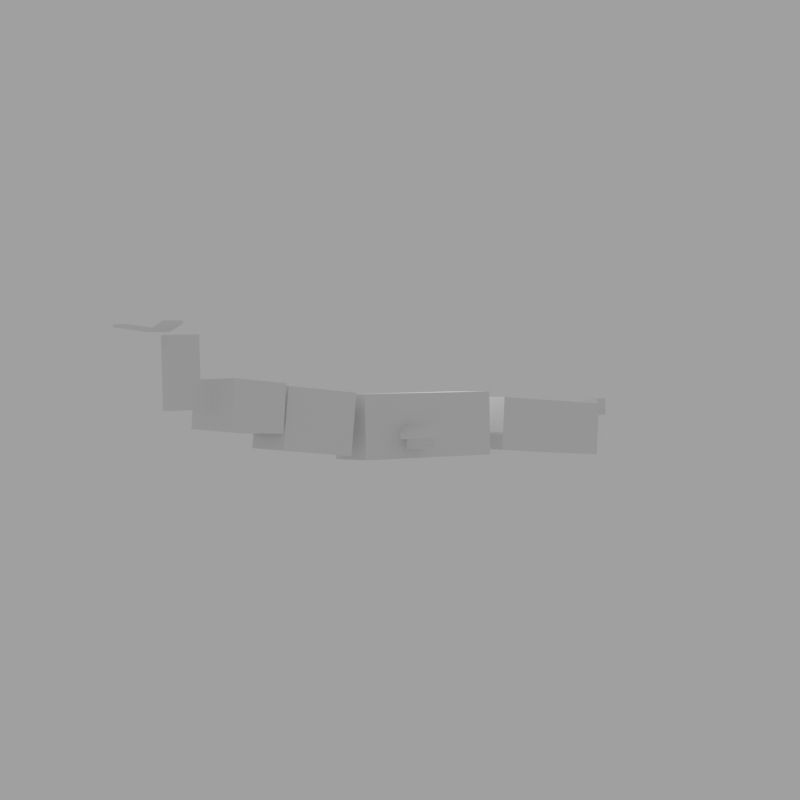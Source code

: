 # Source: motor2depth_bg.blend  (saved by Blender 3.2.14; exported with 4.5.12 LTS)
import bpy
from mathutils import Matrix  # noqa: F401  (used for matrix-valued properties, if any)

bpy.ops.wm.read_factory_settings(use_empty=True)
scene = bpy.context.scene
scene.name = 'Scene'

# ---- collections
col_collection = bpy.data.collections.new('Collection'); scene.collection.children.link(col_collection)

# ---- world
world_world = bpy.data.worlds.new('World'); scene.world = world_world
world_world.use_nodes = True; world_world.node_tree.nodes.clear()
_N = world_world.node_tree.nodes; _L = world_world.node_tree.links
n0 = _N.new('ShaderNodeOutputWorld'); n0.name = 'World Output'; n0.location = (300, 300)
n1 = _N.new('ShaderNodeBackground'); n1.name = 'Background'; n1.location = (10, 300)
n1.inputs[0].default_value = (0.3465, 0.3465, 0.3465, 1.0)
_L.new(n1.outputs[0], n0.inputs[0])
n0.is_active_output = True
world_world.color = (0.05088, 0.05088, 0.05088)
world_world.use_sun_shadow = False
world_world.sun_shadow_jitter_overblur = 0.0

# ---- cameras
cam_camera = bpy.data.cameras.new('Camera')
cam_camera.sensor_fit = 'HORIZONTAL'
cam_camera.lens = 90.49
cam_camera.lens_unit = 'FOV'

# ---- lights
light_light = bpy.data.lights.new('Light', 'POINT')
light_light.transmission_factor = 0.0
light_light.energy = 1000.0
light_light.shadow_soft_size = 0.1
light_light.shadow_maximum_resolution = 0.006
light_light.use_absolute_resolution = True

# ---- meshes
me_model_001 = bpy.data.meshes.new('model.001')
me_model_001.from_pydata([(16.81, -4.009, -1.679), (8.063, 0.228, -1.681), (17.01, -0.2546, -1.673), (7.86, -3.526, -1.687), (17.01, -0.2596, 1.604), (7.857, -3.531, 1.59), (16.81, -4.014, 1.598), (8.06, 0.223, 1.596), (-5.712, -2.17, -9.581), (-6.185, -1.282, -16.08), (-4.275, -2.167, -10.03), (-7.608, -0.9411, -15.58), (-7.622, -1.285, -15.63), (-6.171, -0.9379, -16.04), (-5.699, -1.826, -9.535), (-4.261, -1.823, -9.989), (-5.367, -3.688, -2.079), (-10.46, 1.036, -1.935), (-5.014, 0.5874, -1.969), (-10.82, -3.239, -2.045), (-5.351, -3.788, 1.782), (-10.8, -3.339, 1.816), (-10.45, 0.9356, 1.926), (-4.998, 0.4866, 1.892), (-1.471, -2.138, 5.664), (-3.818, -2.171, 5.26), (-2.094, -1.744, 9.255), (-4.441, -1.777, 8.851), (-2.096, -2.166, 9.301), (-1.473, -2.56, 5.71), (-3.819, -2.593, 5.306), (-4.443, -2.199, 8.897), (-0.06368, -1.706, 4.765), (-0.0437, -1.782, 1.767), (-1.352, -1.71, 4.716), (0.0512, -1.782, 1.767), (0.05263, -2.223, 1.766), (-1.24, -1.785, 1.769), (-0.06261, -2.18, 4.777), (-1.238, -2.219, 1.769), (-1.351, -2.184, 4.728), (0.05274, -2.256, 1.766), (-1.238, -2.259, 1.769), (-18.56, 4.552, 0.4411), (-20.6, 4.962, 3.243), (-19.36, 4.979, 3.557), (-20.6, 4.756, 3.27), (-19.37, 4.773, 3.584), (-18.57, 4.346, 0.4682), (-19.8, 4.535, 0.127), (-19.8, 4.33, 0.1541), (0.7278, -2.535, -2.368), (-1.18, -2.336, -5.621), (-1.088, -2.53, -2.317), (0.6352, -2.341, -5.672), (-1.184, -3.119, -5.667), (-1.091, -3.313, -2.363), (0.6318, -3.124, -5.718), (0.7244, -3.318, -2.414), (6.639, -3.852, 1.751), (-4.221, 0.3826, 1.777), (-4.121, -4.092, 1.773), (-4.129, -4.089, -1.813), (6.54, 0.623, 1.755), (6.632, -3.849, -1.835), (6.532, 0.6258, -1.831), (-1.222, -2.204, -1.817), (-1.222, -2.251, -1.817), (-1.224, -1.787, -1.817), (-0.04915, -2.246, -1.82), (0.03852, -2.246, -1.82), (0.06343, -2.206, -1.82), (0.06358, -2.235, -1.82), (0.06126, -1.782, -1.82), (-4.229, 0.3855, -1.809), (-0.0564, -1.782, -1.819), (0.06363, -2.246, -1.82), (17.69, -1.125, 0.6824), (17.64, 0.101, -0.7743), (17.7, -1.121, -0.7775), (18.5, -1.09, 0.6845), (18.45, 0.1319, 0.6877), (17.64, 0.097, 0.6856), (18.5, -1.086, -0.7754), (18.45, 0.1358, -0.7722), (0.6083, -3.148, 5.696), (-1.206, -3.139, 5.642), (0.706, -3.347, 2.387), (-1.109, -3.338, 2.333), (-1.103, -2.557, 2.286), (0.7113, -2.566, 2.34), (0.6137, -2.366, 5.649), (-1.201, -2.357, 5.595), (-16.28, 4.258, 0.2932), (-18.5, -0.7141, 0.2502), (-16.1, -0.6245, 0.2274), (-18.68, 4.169, 0.316), (-16.1, -0.6144, -0.543), (-16.28, 4.268, -0.4772), (-18.5, -0.704, -0.5202), (-18.69, 4.179, -0.4544), (-1.47, -2.544, -5.73), (-4.445, -2.178, -8.884), (-2.107, -2.154, -9.299), (-2.103, -1.73, -9.253), (-3.804, -2.144, -5.27), (-3.808, -2.568, -5.315), (-1.466, -2.12, -5.685), (-4.441, -1.754, -8.838), (-0.0524, -2.168, -4.757), (-1.336, -2.175, -4.707), (-0.0543, -1.704, -4.745), (-1.338, -1.711, -4.694), (-14.86, 1.366, -2.735), (-14.93, 1.408, 2.483), (-10.94, 1.052, -2.679), (-11.21, -2.252, -2.656), (-15.13, -1.938, -2.712), (-15.2, -1.896, 2.505), (-11.28, -2.21, 2.561), (-11.02, 1.094, 2.538), (-18.63, 4.375, -0.4689), (-20.61, 4.726, -3.362), (-19.35, 4.754, -3.641), (-19.9, 4.551, -0.1649), (-19.9, 4.347, -0.1891), (-18.63, 4.579, -0.4447), (-20.61, 4.93, -3.337), (-19.34, 4.958, -3.617), (-4.264, -1.839, 10.04), (-7.648, -1.001, 15.61), (-6.225, -0.992, 16.08), (-4.276, -2.179, 10.08), (-6.237, -1.332, 16.12), (-5.699, -2.188, 9.621), (-5.687, -1.849, 9.577), (-7.66, -1.341, 15.66)], [], [(0, 1, 2), (0, 3, 1), (4, 5, 6), (3, 7, 1), (7, 3, 5), (5, 0, 6), (0, 5, 3), (7, 5, 4), (2, 7, 4), (7, 2, 1), (4, 0, 2), (0, 4, 6), (8, 9, 10), (11, 12, 8), (13, 11, 14), (8, 12, 9), (10, 13, 15), (10, 9, 13), (13, 12, 11), (9, 12, 13), (14, 11, 8), (15, 13, 14), (14, 8, 15), (15, 8, 10), (16, 17, 18), (19, 20, 21), (20, 19, 16), (18, 22, 23), (16, 19, 17), (22, 20, 23), (20, 22, 21), (18, 17, 22), (19, 22, 17), (22, 19, 21), (20, 16, 23), (23, 16, 18), (24, 25, 26), (26, 27, 28), (29, 30, 24), (25, 27, 26), (29, 31, 30), (24, 26, 29), (25, 31, 27), (27, 31, 28), (28, 31, 29), (26, 28, 29), (30, 31, 25), (24, 30, 25), (32, 33, 34), (33, 32, 35), (35, 32, 36), (37, 34, 33), (32, 34, 38), (39, 34, 37), (38, 34, 40), (38, 36, 32), (36, 38, 41), (39, 40, 34), (40, 39, 42), (42, 38, 40), (38, 42, 41), (43, 44, 45), (45, 46, 47), (45, 47, 48), (49, 44, 43), (49, 46, 44), (44, 46, 45), (47, 46, 48), (48, 49, 43), (49, 48, 50), (50, 46, 49), (48, 46, 50), (43, 45, 48), (51, 52, 53), (52, 51, 54), (52, 55, 56), (57, 52, 54), (52, 57, 55), (51, 57, 54), (55, 58, 56), (58, 55, 57), (53, 52, 56), (53, 58, 51), (58, 53, 56), (58, 57, 51), (59, 36, 41), (59, 35, 36), (37, 60, 61), (33, 60, 37), (35, 60, 33), (60, 35, 59), (61, 41, 42), (41, 61, 59), (39, 61, 42), (61, 39, 37), (61, 60, 62), (63, 64, 65), (64, 63, 59), (63, 60, 59), (65, 60, 63), (62, 66, 67), (66, 62, 68), (69, 62, 67), (62, 69, 70), (71, 65, 72), (73, 65, 71), (74, 73, 75), (74, 75, 68), (73, 74, 65), (74, 68, 62), (72, 64, 76), (62, 76, 64), (76, 62, 70), (64, 72, 65), (62, 59, 61), (59, 62, 64), (60, 74, 62), (65, 74, 60), (77, 78, 79), (80, 77, 79), (81, 77, 80), (77, 82, 78), (79, 78, 83), (84, 78, 81), (78, 82, 81), (81, 82, 77), (84, 81, 80), (83, 78, 84), (83, 84, 80), (80, 79, 83), (85, 86, 87), (88, 86, 89), (90, 91, 87), (87, 86, 88), (92, 86, 91), (90, 92, 91), (87, 89, 90), (89, 87, 88), (91, 86, 85), (91, 85, 87), (89, 92, 90), (89, 86, 92), (93, 94, 95), (94, 93, 96), (97, 98, 93), (97, 99, 98), (97, 93, 95), (99, 96, 100), (96, 99, 94), (93, 100, 96), (94, 99, 97), (95, 94, 97), (99, 100, 98), (98, 100, 93), (101, 102, 103), (103, 102, 104), (105, 106, 107), (106, 102, 101), (108, 102, 106), (104, 108, 107), (107, 106, 101), (104, 102, 108), (101, 104, 107), (101, 103, 104), (107, 108, 105), (105, 108, 106), (109, 69, 110), (69, 109, 70), (70, 109, 76), (109, 110, 111), (67, 110, 69), (111, 75, 73), (75, 111, 112), (71, 111, 73), (71, 109, 111), (72, 109, 71), (109, 72, 76), (110, 112, 111), (110, 66, 112), (66, 110, 67), (75, 112, 68), (68, 112, 66), (113, 114, 115), (116, 117, 115), (114, 118, 119), (115, 114, 120), (115, 117, 113), (120, 119, 115), (120, 114, 119), (113, 118, 114), (118, 113, 117), (115, 119, 116), (118, 116, 119), (116, 118, 117), (121, 122, 123), (124, 125, 126), (125, 122, 121), (122, 124, 127), (124, 122, 125), (123, 122, 128), (126, 125, 121), (126, 127, 124), (127, 126, 128), (128, 122, 127), (121, 128, 126), (121, 123, 128), (129, 130, 131), (132, 133, 134), (131, 130, 133), (135, 130, 129), (133, 136, 134), (129, 134, 135), (132, 134, 129), (133, 129, 131), (129, 133, 132), (130, 136, 133), (135, 136, 130), (136, 135, 134)])
me_model_001.update()

# ---- objects
ob_camera = bpy.data.objects.new('Camera', cam_camera)
ob_light = bpy.data.objects.new('Light', light_light)
ob_model = bpy.data.objects.new('model', me_model_001)

# ---- transforms, parenting, visibility, modifiers, constraints
ob_camera.location = (-82.29, -113.3, 0.0)
ob_camera.rotation_euler = (1.165, 1.014e-06, -1.037)
_c = ob_camera.constraints.new('CLAMP_TO'); _c.name = 'Clamp To'
_c.active = False
_c = ob_camera.constraints.new('TRACK_TO'); _c.name = 'Track To'
_c.target = ob_model
ob_light.location = (4.076, 1.005, 5.904)
ob_light.rotation_euler = (0.6503, 0.05522, 1.866)
ob_light.lock_rotations_4d = False
ob_light.empty_display_type = 'ARROWS'
ob_light.color = (0.0, 0.0, 0.0, 0.0)
ob_light.lineart.crease_threshold = 0.0
ob_model.location = (0.0, 0.0, 0.0)
ob_model.rotation_euler = (1.571, 0.0, 0.0)

# ---- collection membership
scene.collection.objects.link(ob_camera)
col_collection.objects.link(ob_light)
col_collection.objects.link(ob_model)

# ---- scene / render settings (as saved in the file)
scene.camera = ob_camera
scene.frame_start = 1; scene.frame_end = 250; scene.frame_set(1)
scene.render.engine = 'BLENDER_EEVEE_NEXT'
scene.render.resolution_x = 512
scene.render.resolution_y = 512
scene.cycles.sampling_pattern = 'TABULATED_SOBOL'
scene.cycles.use_light_tree = False
scene.view_settings.view_transform = 'Filmic'
bpy.context.view_layer.update()
